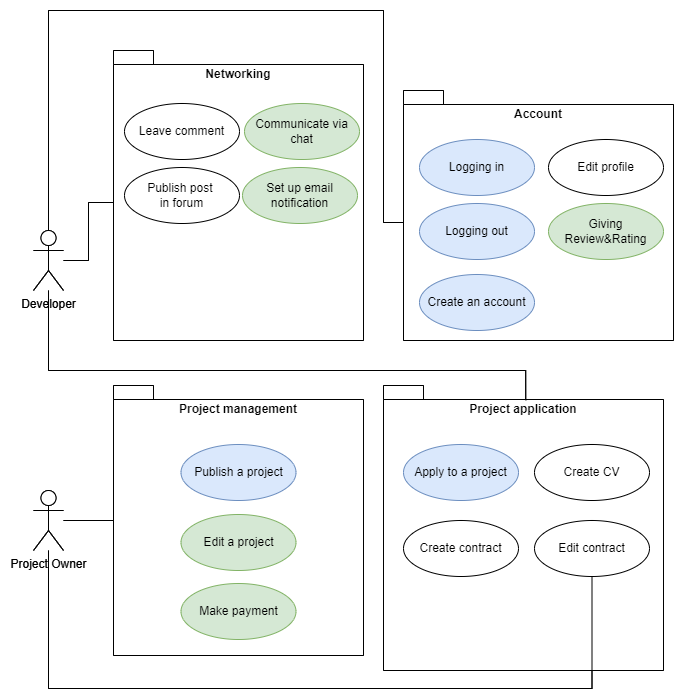

The diagram above was exported from draw.io. Its source (the exported page's mxGraphModel, read from the mxfile embedded in the PNG):
<mxGraphModel dx="1050" dy="522" grid="0" gridSize="10" guides="1" tooltips="1" connect="1" arrows="0" fold="1" page="0" pageScale="1" pageWidth="827" pageHeight="1169" math="0" shadow="0">
  <root>
    <mxCell id="0" />
    <mxCell id="1" parent="0" />
    <mxCell id="BsdDO-WCQmiIPr52K_94-1" value="Project application" style="shape=folder;fontStyle=1;spacingTop=10;tabWidth=40;tabHeight=14;tabPosition=left;html=1;whiteSpace=wrap;verticalAlign=top;" parent="1" vertex="1">
      <mxGeometry x="530" y="705" width="280" height="285" as="geometry" />
    </mxCell>
    <mxCell id="BsdDO-WCQmiIPr52K_94-2" value="Project management" style="shape=folder;fontStyle=1;spacingTop=10;tabWidth=40;tabHeight=14;tabPosition=left;html=1;whiteSpace=wrap;verticalAlign=top;" parent="1" vertex="1">
      <mxGeometry x="260" y="705" width="250" height="270" as="geometry" />
    </mxCell>
    <mxCell id="BsdDO-WCQmiIPr52K_94-3" value="Networking" style="shape=folder;fontStyle=1;spacingTop=10;tabWidth=40;tabHeight=14;tabPosition=left;html=1;whiteSpace=wrap;verticalAlign=top;" parent="1" vertex="1">
      <mxGeometry x="260" y="370" width="250" height="290" as="geometry" />
    </mxCell>
    <mxCell id="BsdDO-WCQmiIPr52K_94-4" value="Account" style="shape=folder;fontStyle=1;spacingTop=10;tabWidth=40;tabHeight=14;tabPosition=left;html=1;whiteSpace=wrap;align=center;verticalAlign=top;" parent="1" vertex="1">
      <mxGeometry x="550" y="410" width="270" height="250" as="geometry" />
    </mxCell>
    <mxCell id="BsdDO-WCQmiIPr52K_94-5" style="edgeStyle=orthogonalEdgeStyle;rounded=0;orthogonalLoop=1;jettySize=auto;html=1;strokeColor=default;endArrow=none;endFill=0;" parent="1" source="BsdDO-WCQmiIPr52K_94-7" target="BsdDO-WCQmiIPr52K_94-2" edge="1">
      <mxGeometry relative="1" as="geometry" />
    </mxCell>
    <mxCell id="BsdDO-WCQmiIPr52K_94-6" style="edgeStyle=orthogonalEdgeStyle;rounded=0;orthogonalLoop=1;jettySize=auto;html=1;entryX=0.5;entryY=1;entryDx=0;entryDy=0;endArrow=none;endFill=0;" parent="1" source="BsdDO-WCQmiIPr52K_94-7" target="BsdDO-WCQmiIPr52K_94-13" edge="1">
      <mxGeometry relative="1" as="geometry">
        <Array as="points">
          <mxPoint x="195" y="1008" />
          <mxPoint x="739" y="1008" />
        </Array>
      </mxGeometry>
    </mxCell>
    <mxCell id="BsdDO-WCQmiIPr52K_94-7" value="Project Owner" style="shape=umlActor;verticalLabelPosition=bottom;verticalAlign=top;html=1;" parent="1" vertex="1">
      <mxGeometry x="180" y="810" width="30" height="60" as="geometry" />
    </mxCell>
    <mxCell id="BsdDO-WCQmiIPr52K_94-8" value="Developer" style="shape=umlActor;verticalLabelPosition=bottom;verticalAlign=top;html=1;" parent="1" vertex="1">
      <mxGeometry x="180" y="550" width="30" height="60" as="geometry" />
    </mxCell>
    <mxCell id="BsdDO-WCQmiIPr52K_94-9" style="edgeStyle=orthogonalEdgeStyle;rounded=0;orthogonalLoop=1;jettySize=auto;html=1;entryX=0;entryY=0;entryDx=0;entryDy=152;entryPerimeter=0;endArrow=none;endFill=0;" parent="1" source="BsdDO-WCQmiIPr52K_94-8" target="BsdDO-WCQmiIPr52K_94-3" edge="1">
      <mxGeometry relative="1" as="geometry" />
    </mxCell>
    <mxCell id="BsdDO-WCQmiIPr52K_94-10" style="edgeStyle=orthogonalEdgeStyle;rounded=0;orthogonalLoop=1;jettySize=auto;html=1;entryX=0;entryY=0;entryDx=0;entryDy=132;entryPerimeter=0;endArrow=none;endFill=0;" parent="1" source="BsdDO-WCQmiIPr52K_94-8" target="BsdDO-WCQmiIPr52K_94-4" edge="1">
      <mxGeometry relative="1" as="geometry">
        <Array as="points">
          <mxPoint x="195" y="330" />
          <mxPoint x="530" y="330" />
          <mxPoint x="530" y="542" />
        </Array>
      </mxGeometry>
    </mxCell>
    <mxCell id="BsdDO-WCQmiIPr52K_94-11" style="edgeStyle=orthogonalEdgeStyle;rounded=0;orthogonalLoop=1;jettySize=auto;html=1;entryX=0.508;entryY=0.052;entryDx=0;entryDy=0;entryPerimeter=0;endArrow=none;endFill=0;" parent="1" source="BsdDO-WCQmiIPr52K_94-8" target="BsdDO-WCQmiIPr52K_94-1" edge="1">
      <mxGeometry relative="1" as="geometry">
        <Array as="points">
          <mxPoint x="195" y="690" />
          <mxPoint x="672" y="690" />
        </Array>
      </mxGeometry>
    </mxCell>
    <mxCell id="BsdDO-WCQmiIPr52K_94-12" value="Create contract" style="ellipse;whiteSpace=wrap;html=1;" parent="1" vertex="1">
      <mxGeometry x="550" y="840" width="115" height="56" as="geometry" />
    </mxCell>
    <mxCell id="BsdDO-WCQmiIPr52K_94-13" value="Edit contract" style="ellipse;whiteSpace=wrap;html=1;" parent="1" vertex="1">
      <mxGeometry x="681" y="840" width="115" height="56" as="geometry" />
    </mxCell>
    <mxCell id="BsdDO-WCQmiIPr52K_94-14" value="Create CV" style="ellipse;whiteSpace=wrap;html=1;" parent="1" vertex="1">
      <mxGeometry x="681" y="764" width="115" height="56" as="geometry" />
    </mxCell>
    <mxCell id="BsdDO-WCQmiIPr52K_94-15" value="Apply to a project" style="ellipse;whiteSpace=wrap;html=1;fillColor=#dae8fc;strokeColor=#6c8ebf;" parent="1" vertex="1">
      <mxGeometry x="550" y="764" width="115" height="56" as="geometry" />
    </mxCell>
    <mxCell id="BsdDO-WCQmiIPr52K_94-16" value="Make payment" style="ellipse;whiteSpace=wrap;html=1;fillColor=#f8cecc;strokeColor=#b85450;" parent="1" vertex="1">
      <mxGeometry x="327.5" y="903" width="115" height="56" as="geometry" />
    </mxCell>
    <mxCell id="BsdDO-WCQmiIPr52K_94-17" value="Edit a project" style="ellipse;whiteSpace=wrap;html=1;fillColor=#f8cecc;strokeColor=#b85450;" parent="1" vertex="1">
      <mxGeometry x="327.5" y="834" width="115" height="56" as="geometry" />
    </mxCell>
    <mxCell id="BsdDO-WCQmiIPr52K_94-18" value="Publish a project" style="ellipse;whiteSpace=wrap;html=1;fillColor=#dae8fc;strokeColor=#6c8ebf;" parent="1" vertex="1">
      <mxGeometry x="327.5" y="764" width="115" height="56" as="geometry" />
    </mxCell>
    <mxCell id="BsdDO-WCQmiIPr52K_94-19" value="Logging in" style="ellipse;whiteSpace=wrap;html=1;fillColor=#dae8fc;strokeColor=#6c8ebf;" parent="1" vertex="1">
      <mxGeometry x="566" y="459" width="115" height="56" as="geometry" />
    </mxCell>
    <mxCell id="BsdDO-WCQmiIPr52K_94-20" value="Logging out" style="ellipse;whiteSpace=wrap;html=1;fillColor=#dae8fc;strokeColor=#6c8ebf;" parent="1" vertex="1">
      <mxGeometry x="566" y="523" width="115" height="56" as="geometry" />
    </mxCell>
    <mxCell id="BsdDO-WCQmiIPr52K_94-21" value="Create an account" style="ellipse;whiteSpace=wrap;html=1;fillColor=#dae8fc;strokeColor=#6c8ebf;" parent="1" vertex="1">
      <mxGeometry x="566" y="594" width="115" height="56" as="geometry" />
    </mxCell>
    <mxCell id="BsdDO-WCQmiIPr52K_94-22" value="Edit profile" style="ellipse;whiteSpace=wrap;html=1;" parent="1" vertex="1">
      <mxGeometry x="695" y="459" width="115" height="56" as="geometry" />
    </mxCell>
    <mxCell id="BsdDO-WCQmiIPr52K_94-23" value="Giving Review&amp;amp;Rating" style="ellipse;whiteSpace=wrap;html=1;fillColor=#f8cecc;strokeColor=#b85450;" parent="1" vertex="1">
      <mxGeometry x="695" y="523" width="115" height="56" as="geometry" />
    </mxCell>
    <mxCell id="BsdDO-WCQmiIPr52K_94-24" value="Set up email notification" style="ellipse;whiteSpace=wrap;html=1;fillColor=#f8cecc;strokeColor=#b85450;" parent="1" vertex="1">
      <mxGeometry x="389" y="487" width="115" height="56" as="geometry" />
    </mxCell>
    <mxCell id="BsdDO-WCQmiIPr52K_94-25" value="Communicate via chat" style="ellipse;whiteSpace=wrap;html=1;fillColor=#f8cecc;strokeColor=#b85450;" parent="1" vertex="1">
      <mxGeometry x="391" y="423" width="115" height="56" as="geometry" />
    </mxCell>
    <mxCell id="BsdDO-WCQmiIPr52K_94-26" value="Publish post&amp;nbsp;&lt;div&gt;in forum&lt;/div&gt;" style="ellipse;whiteSpace=wrap;html=1;" parent="1" vertex="1">
      <mxGeometry x="271" y="487" width="115" height="56" as="geometry" />
    </mxCell>
    <mxCell id="BsdDO-WCQmiIPr52K_94-27" value="Leave comment" style="ellipse;whiteSpace=wrap;html=1;" parent="1" vertex="1">
      <mxGeometry x="271" y="423" width="115" height="56" as="geometry" />
    </mxCell>
    <mxCell id="iw0ASmSkYZzA2mvGv3uW-1" value="Project application" style="shape=folder;fontStyle=1;spacingTop=10;tabWidth=40;tabHeight=14;tabPosition=left;html=1;whiteSpace=wrap;verticalAlign=top;" vertex="1" parent="1">
      <mxGeometry x="530" y="705" width="280" height="285" as="geometry" />
    </mxCell>
    <mxCell id="iw0ASmSkYZzA2mvGv3uW-2" value="Project management" style="shape=folder;fontStyle=1;spacingTop=10;tabWidth=40;tabHeight=14;tabPosition=left;html=1;whiteSpace=wrap;verticalAlign=top;" vertex="1" parent="1">
      <mxGeometry x="260" y="705" width="250" height="270" as="geometry" />
    </mxCell>
    <mxCell id="iw0ASmSkYZzA2mvGv3uW-3" value="Networking" style="shape=folder;fontStyle=1;spacingTop=10;tabWidth=40;tabHeight=14;tabPosition=left;html=1;whiteSpace=wrap;verticalAlign=top;" vertex="1" parent="1">
      <mxGeometry x="260" y="370" width="250" height="290" as="geometry" />
    </mxCell>
    <mxCell id="iw0ASmSkYZzA2mvGv3uW-4" value="Account" style="shape=folder;fontStyle=1;spacingTop=10;tabWidth=40;tabHeight=14;tabPosition=left;html=1;whiteSpace=wrap;align=center;verticalAlign=top;" vertex="1" parent="1">
      <mxGeometry x="550" y="410" width="270" height="250" as="geometry" />
    </mxCell>
    <mxCell id="iw0ASmSkYZzA2mvGv3uW-5" style="edgeStyle=orthogonalEdgeStyle;rounded=0;orthogonalLoop=1;jettySize=auto;html=1;endArrow=none;endFill=0;" edge="1" parent="1" source="iw0ASmSkYZzA2mvGv3uW-7" target="iw0ASmSkYZzA2mvGv3uW-2">
      <mxGeometry relative="1" as="geometry" />
    </mxCell>
    <mxCell id="iw0ASmSkYZzA2mvGv3uW-6" style="edgeStyle=orthogonalEdgeStyle;rounded=0;orthogonalLoop=1;jettySize=auto;html=1;entryX=0.5;entryY=1;entryDx=0;entryDy=0;endArrow=none;endFill=0;" edge="1" parent="1" source="iw0ASmSkYZzA2mvGv3uW-7" target="iw0ASmSkYZzA2mvGv3uW-13">
      <mxGeometry relative="1" as="geometry">
        <Array as="points">
          <mxPoint x="195" y="1008" />
          <mxPoint x="739" y="1008" />
        </Array>
      </mxGeometry>
    </mxCell>
    <mxCell id="iw0ASmSkYZzA2mvGv3uW-7" value="Project Owner" style="shape=umlActor;verticalLabelPosition=bottom;verticalAlign=top;html=1;" vertex="1" parent="1">
      <mxGeometry x="180" y="810" width="30" height="60" as="geometry" />
    </mxCell>
    <mxCell id="iw0ASmSkYZzA2mvGv3uW-8" value="Developer" style="shape=umlActor;verticalLabelPosition=bottom;verticalAlign=top;html=1;" vertex="1" parent="1">
      <mxGeometry x="180" y="550" width="30" height="60" as="geometry" />
    </mxCell>
    <mxCell id="iw0ASmSkYZzA2mvGv3uW-9" style="edgeStyle=orthogonalEdgeStyle;rounded=0;orthogonalLoop=1;jettySize=auto;html=1;entryX=0;entryY=0;entryDx=0;entryDy=152;entryPerimeter=0;endArrow=none;endFill=0;" edge="1" parent="1" source="iw0ASmSkYZzA2mvGv3uW-8" target="iw0ASmSkYZzA2mvGv3uW-3">
      <mxGeometry relative="1" as="geometry" />
    </mxCell>
    <mxCell id="iw0ASmSkYZzA2mvGv3uW-10" style="edgeStyle=orthogonalEdgeStyle;rounded=0;orthogonalLoop=1;jettySize=auto;html=1;entryX=0;entryY=0;entryDx=0;entryDy=132;entryPerimeter=0;endArrow=none;endFill=0;" edge="1" parent="1" source="iw0ASmSkYZzA2mvGv3uW-8" target="iw0ASmSkYZzA2mvGv3uW-4">
      <mxGeometry relative="1" as="geometry">
        <Array as="points">
          <mxPoint x="195" y="330" />
          <mxPoint x="530" y="330" />
          <mxPoint x="530" y="542" />
        </Array>
      </mxGeometry>
    </mxCell>
    <mxCell id="iw0ASmSkYZzA2mvGv3uW-11" style="edgeStyle=orthogonalEdgeStyle;rounded=0;orthogonalLoop=1;jettySize=auto;html=1;entryX=0.508;entryY=0.052;entryDx=0;entryDy=0;entryPerimeter=0;endArrow=none;endFill=0;" edge="1" parent="1" source="iw0ASmSkYZzA2mvGv3uW-8" target="iw0ASmSkYZzA2mvGv3uW-1">
      <mxGeometry relative="1" as="geometry">
        <Array as="points">
          <mxPoint x="195" y="690" />
          <mxPoint x="672" y="690" />
        </Array>
      </mxGeometry>
    </mxCell>
    <mxCell id="iw0ASmSkYZzA2mvGv3uW-12" value="Create contract" style="ellipse;whiteSpace=wrap;html=1;" vertex="1" parent="1">
      <mxGeometry x="550" y="840" width="115" height="56" as="geometry" />
    </mxCell>
    <mxCell id="iw0ASmSkYZzA2mvGv3uW-13" value="Edit contract" style="ellipse;whiteSpace=wrap;html=1;" vertex="1" parent="1">
      <mxGeometry x="681" y="840" width="115" height="56" as="geometry" />
    </mxCell>
    <mxCell id="iw0ASmSkYZzA2mvGv3uW-14" value="Create CV" style="ellipse;whiteSpace=wrap;html=1;" vertex="1" parent="1">
      <mxGeometry x="681" y="764" width="115" height="56" as="geometry" />
    </mxCell>
    <mxCell id="iw0ASmSkYZzA2mvGv3uW-15" value="Apply to a project" style="ellipse;whiteSpace=wrap;html=1;fillColor=#dae8fc;strokeColor=#6c8ebf;" vertex="1" parent="1">
      <mxGeometry x="550" y="764" width="115" height="56" as="geometry" />
    </mxCell>
    <mxCell id="iw0ASmSkYZzA2mvGv3uW-16" value="Make payment" style="ellipse;whiteSpace=wrap;html=1;fillColor=#d5e8d4;strokeColor=#82b366;" vertex="1" parent="1">
      <mxGeometry x="327.5" y="903" width="115" height="56" as="geometry" />
    </mxCell>
    <mxCell id="iw0ASmSkYZzA2mvGv3uW-17" value="Edit a project" style="ellipse;whiteSpace=wrap;html=1;fillColor=#d5e8d4;strokeColor=#82b366;" vertex="1" parent="1">
      <mxGeometry x="327.5" y="834" width="115" height="56" as="geometry" />
    </mxCell>
    <mxCell id="iw0ASmSkYZzA2mvGv3uW-18" value="Publish a project" style="ellipse;whiteSpace=wrap;html=1;fillColor=#dae8fc;strokeColor=#6c8ebf;" vertex="1" parent="1">
      <mxGeometry x="327.5" y="764" width="115" height="56" as="geometry" />
    </mxCell>
    <mxCell id="iw0ASmSkYZzA2mvGv3uW-19" value="Logging in" style="ellipse;whiteSpace=wrap;html=1;fillColor=#dae8fc;strokeColor=#6c8ebf;" vertex="1" parent="1">
      <mxGeometry x="566" y="459" width="115" height="56" as="geometry" />
    </mxCell>
    <mxCell id="iw0ASmSkYZzA2mvGv3uW-20" value="Logging out" style="ellipse;whiteSpace=wrap;html=1;fillColor=#dae8fc;strokeColor=#6c8ebf;" vertex="1" parent="1">
      <mxGeometry x="566" y="523" width="115" height="56" as="geometry" />
    </mxCell>
    <mxCell id="iw0ASmSkYZzA2mvGv3uW-21" value="Create an account" style="ellipse;whiteSpace=wrap;html=1;fillColor=#dae8fc;strokeColor=#6c8ebf;" vertex="1" parent="1">
      <mxGeometry x="566" y="594" width="115" height="56" as="geometry" />
    </mxCell>
    <mxCell id="iw0ASmSkYZzA2mvGv3uW-22" value="Edit profile" style="ellipse;whiteSpace=wrap;html=1;" vertex="1" parent="1">
      <mxGeometry x="695" y="459" width="115" height="56" as="geometry" />
    </mxCell>
    <mxCell id="iw0ASmSkYZzA2mvGv3uW-23" value="Giving Review&amp;amp;Rating" style="ellipse;whiteSpace=wrap;html=1;fillColor=#d5e8d4;strokeColor=#82b366;" vertex="1" parent="1">
      <mxGeometry x="695" y="523" width="115" height="56" as="geometry" />
    </mxCell>
    <mxCell id="iw0ASmSkYZzA2mvGv3uW-24" value="Set up email notification" style="ellipse;whiteSpace=wrap;html=1;fillColor=#d5e8d4;strokeColor=#82b366;" vertex="1" parent="1">
      <mxGeometry x="389" y="487" width="115" height="56" as="geometry" />
    </mxCell>
    <mxCell id="iw0ASmSkYZzA2mvGv3uW-25" value="Communicate via chat" style="ellipse;whiteSpace=wrap;html=1;fillColor=#d5e8d4;strokeColor=#82b366;" vertex="1" parent="1">
      <mxGeometry x="391" y="423" width="115" height="56" as="geometry" />
    </mxCell>
    <mxCell id="iw0ASmSkYZzA2mvGv3uW-26" value="Publish post&amp;nbsp;&lt;div&gt;in forum&lt;/div&gt;" style="ellipse;whiteSpace=wrap;html=1;" vertex="1" parent="1">
      <mxGeometry x="271" y="487" width="115" height="56" as="geometry" />
    </mxCell>
    <mxCell id="iw0ASmSkYZzA2mvGv3uW-27" value="Leave comment" style="ellipse;whiteSpace=wrap;html=1;" vertex="1" parent="1">
      <mxGeometry x="271" y="423" width="115" height="56" as="geometry" />
    </mxCell>
  </root>
</mxGraphModel>